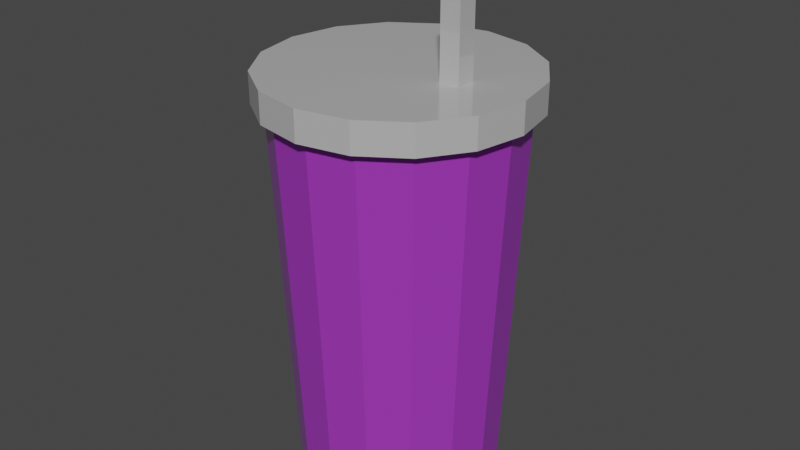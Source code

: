 # Source: kubek.blend  (saved by Blender 3.2.14; exported with 4.5.12 LTS)
import bpy
from mathutils import Matrix  # noqa: F401  (used for matrix-valued properties, if any)

bpy.ops.wm.read_factory_settings(use_empty=True)
scene = bpy.context.scene
scene.name = 'Scene'

# ---- materials (node trees are filled in below, after node groups)
mat_kubek = bpy.data.materials.new('kubek')
mat_kubek.use_transparent_shadow = False
mat_plastik_bialy = bpy.data.materials.new('plastik_bialy')
mat_plastik_bialy.use_transparent_shadow = False

# ---- material node trees
mat_kubek.use_nodes = True; mat_kubek.node_tree.nodes.clear()
_N = mat_kubek.node_tree.nodes; _L = mat_kubek.node_tree.links
n0 = _N.new('ShaderNodeBsdfPrincipled'); n0.name = 'Principled BSDF'; n0.location = (10, 300)
n0.distribution = 'GGX'
n0.subsurface_method = 'RANDOM_WALK_SKIN'
n0.inputs[0].default_value = (0.5581, 0.067, 0.8, 1.0)
n0.inputs[1].default_value = 0.4094
n0.inputs[2].default_value = 0.1063
n0.inputs[3].default_value = 1.45
n0.inputs[13].default_value = 0.3622
n0.inputs[27].default_value = (0.0, 0.0, 0.0, 1.0)
n0.inputs[28].default_value = 1.0
n1 = _N.new('ShaderNodeOutputMaterial'); n1.name = 'Material Output'; n1.location = (300, 300)
_L.new(n0.outputs[0], n1.inputs[0])
n1.is_active_output = True
mat_plastik_bialy.use_nodes = True; mat_plastik_bialy.node_tree.nodes.clear()
_N = mat_plastik_bialy.node_tree.nodes; _L = mat_plastik_bialy.node_tree.links
n0 = _N.new('ShaderNodeBsdfPrincipled'); n0.name = 'Principled BSDF'; n0.location = (10, 300)
n0.distribution = 'GGX'
n0.subsurface_method = 'RANDOM_WALK_SKIN'
n0.inputs[0].default_value = (0.5489, 0.5489, 0.5489, 1.0)
n0.inputs[1].default_value = 0.1024
n0.inputs[2].default_value = 0.09843
n0.inputs[3].default_value = 1.45
n0.inputs[13].default_value = 1.0
n0.inputs[27].default_value = (0.0, 0.0, 0.0, 1.0)
n0.inputs[28].default_value = 1.0
n1 = _N.new('ShaderNodeOutputMaterial'); n1.name = 'Material Output'; n1.location = (300, 300)
_L.new(n0.outputs[0], n1.inputs[0])
n1.is_active_output = True

# ---- world
world_world = bpy.data.worlds.new('World'); scene.world = world_world
world_world.use_nodes = True; world_world.node_tree.nodes.clear()
_N = world_world.node_tree.nodes; _L = world_world.node_tree.links
n0 = _N.new('ShaderNodeOutputWorld'); n0.name = 'World Output'; n0.location = (300, 300)
n1 = _N.new('ShaderNodeBackground'); n1.name = 'Background'; n1.location = (10, 300)
n1.inputs[0].default_value = (0.05088, 0.05088, 0.05088, 1.0)
_L.new(n1.outputs[0], n0.inputs[0])
n0.is_active_output = True
world_world.color = (0.05088, 0.05088, 0.05088)
world_world.use_sun_shadow = False
world_world.sun_shadow_jitter_overblur = 0.0

# ---- meshes
me_cylinder = bpy.data.meshes.new('Cylinder')
me_cylinder.from_pydata([(1.509e-08, 0.1, -0.2), (1.475e-08, 0.12, 0.2), (0.03827, 0.09239, -0.2), (0.04592, 0.1109, 0.2), (0.07071, 0.07071, -0.2), (0.08485, 0.08485, 0.2), (0.09239, 0.03827, -0.2), (0.1109, 0.04592, 0.2), (0.1, -1.108e-08, -0.2), (0.12, -1.18e-08, 0.2), (0.09239, -0.03827, -0.2), (0.1109, -0.04592, 0.2), (0.07071, -0.07071, -0.2), (0.08485, -0.08485, 0.2), (0.03827, -0.09239, -0.2), (0.04592, -0.1109, 0.2), (6.345e-09, -0.1, -0.2), (4.261e-09, -0.12, 0.2), (-0.03827, -0.09239, -0.2), (-0.04592, -0.1109, 0.2), (-0.07071, -0.07071, -0.2), (-0.08485, -0.08485, 0.2), (-0.09239, -0.03827, -0.2), (-0.1109, -0.04592, 0.2), (-0.1, -5.513e-09, -0.2), (-0.12, -5.126e-09, 0.2), (-0.09239, 0.03827, -0.2), (-0.1109, 0.04592, 0.2), (-0.07071, 0.07071, -0.2), (-0.08485, 0.08485, 0.2), (-0.03827, 0.09239, -0.2), (-0.04592, 0.1109, 0.2), (0.04592, 0.1109, 0.2), (1.475e-08, 0.12, 0.2), (0.08485, 0.08485, 0.2), (0.1109, 0.04592, 0.2), (0.12, -1.18e-08, 0.2), (0.1109, -0.04592, 0.2), (0.08485, -0.08485, 0.2), (0.04592, -0.1109, 0.2), (4.261e-09, -0.12, 0.2), (-0.04592, -0.1109, 0.2), (-0.08485, -0.08485, 0.2), (-0.1109, -0.04592, 0.2), (-0.12, -5.126e-09, 0.2), (-0.1109, 0.04592, 0.2), (-0.08485, 0.08485, 0.2), (-0.04592, 0.1109, 0.2), (0.04592, 0.1109, 0.2), (1.475e-08, 0.12, 0.2), (0.08485, 0.08485, 0.2), (0.1109, 0.04592, 0.2), (0.12, -1.18e-08, 0.2), (0.1109, -0.04592, 0.2), (0.08485, -0.08485, 0.2), (0.04592, -0.1109, 0.2), (4.261e-09, -0.12, 0.2), (-0.04592, -0.1109, 0.2), (-0.08485, -0.08485, 0.2), (-0.1109, -0.04592, 0.2), (-0.12, -5.126e-09, 0.2), (-0.1109, 0.04592, 0.2), (-0.08485, 0.08485, 0.2), (-0.04592, 0.1109, 0.2), (0.04137, 0.09987, 0.2), (1.347e-08, 0.1081, 0.2), (0.07644, 0.07644, 0.2), (0.09987, 0.04137, 0.2), (0.1081, -1.082e-08, 0.2), (0.09987, -0.04137, 0.2), (0.07644, -0.07644, 0.2), (0.04137, -0.09987, 0.2), (4.024e-09, -0.1081, 0.2), (-0.04137, -0.09987, 0.2), (-0.07644, -0.07644, 0.2), (-0.09987, -0.04137, 0.2), (-0.1081, -4.802e-09, 0.2), (-0.09987, 0.04137, 0.2), (-0.07644, 0.07644, 0.2), (-0.04137, 0.09987, 0.2), (0.03538, 0.08541, -0.1783), (1.213e-08, 0.09245, -0.1783), (0.06537, 0.06537, -0.1783), (0.08541, 0.03538, -0.1783), (0.09245, -9.79e-09, -0.1783), (0.08541, -0.03538, -0.1783), (0.06537, -0.06537, -0.1783), (0.03538, -0.08541, -0.1783), (4.048e-09, -0.09245, -0.1783), (-0.03538, -0.08541, -0.1783), (-0.06537, -0.06537, -0.1783), (-0.08541, -0.03538, -0.1783), (-0.09245, -4.646e-09, -0.1783), (-0.08541, 0.03538, -0.1783), (-0.06537, 0.06537, -0.1783), (-0.03538, 0.08541, -0.1783)], [], [(0, 1, 3, 2), (2, 3, 5, 4), (4, 5, 7, 6), (6, 7, 9, 8), (8, 9, 11, 10), (10, 11, 13, 12), (12, 13, 15, 14), (14, 15, 17, 16), (16, 17, 19, 18), (18, 19, 21, 20), (20, 21, 23, 22), (22, 23, 25, 24), (24, 25, 27, 26), (26, 27, 29, 28), (11, 9, 36, 37), (28, 29, 31, 30), (30, 31, 1, 0), (0, 2, 4, 6, 8, 10, 12, 14, 16, 18, 20, 22, 24, 26, 28, 30), (43, 42, 58, 59), (21, 19, 41, 42), (31, 29, 46, 47), (7, 5, 34, 35), (17, 15, 39, 40), (3, 1, 33, 32), (27, 25, 44, 45), (13, 11, 37, 38), (23, 21, 42, 43), (1, 31, 47, 33), (9, 7, 35, 36), (19, 17, 40, 41), (29, 27, 45, 46), (5, 3, 32, 34), (15, 13, 38, 39), (25, 23, 43, 44), (48, 49, 65, 64), (36, 35, 51, 52), (44, 43, 59, 60), (37, 36, 52, 53), (45, 44, 60, 61), (38, 37, 53, 54), (46, 45, 61, 62), (39, 38, 54, 55), (47, 46, 62, 63), (40, 39, 55, 56), (32, 33, 49, 48), (33, 47, 63, 49), (41, 40, 56, 57), (34, 32, 48, 50), (42, 41, 57, 58), (35, 34, 50, 51), (69, 68, 84, 85), (49, 63, 79, 65), (57, 56, 72, 73), (50, 48, 64, 66), (58, 57, 73, 74), (51, 50, 66, 67), (59, 58, 74, 75), (52, 51, 67, 68), (60, 59, 75, 76), (53, 52, 68, 69), (61, 60, 76, 77), (54, 53, 69, 70), (62, 61, 77, 78), (55, 54, 70, 71), (63, 62, 78, 79), (56, 55, 71, 72), (80, 81, 95, 94, 93, 92, 91, 90, 89, 88, 87, 86, 85, 84, 83, 82), (77, 76, 92, 93), (70, 69, 85, 86), (78, 77, 93, 94), (71, 70, 86, 87), (79, 78, 94, 95), (72, 71, 87, 88), (64, 65, 81, 80), (65, 79, 95, 81), (73, 72, 88, 89), (66, 64, 80, 82), (74, 73, 89, 90), (67, 66, 82, 83), (75, 74, 90, 91), (68, 67, 83, 84), (76, 75, 91, 92)])
_uv = me_cylinder.uv_layers.new(name='UVMap')
_uv.uv.foreach_set('vector', [1.0, 0.5, 1.0, 1.0, 0.9375, 1.0, 0.9375, 0.5, 0.9375, 0.5, 0.9375, 1.0, 0.875, 1.0, 0.875, 0.5, 0.875, 0.5, 0.875, 1.0, 0.8125, 1.0, 0.8125, 0.5, 0.8125, 0.5, 0.8125, 1.0, 0.75, 1.0, 0.75, 0.5, 0.75, 0.5, 0.75, 1.0, 0.6875, 1.0, 0.6875, 0.5, 0.6875, 0.5, 0.6875, 1.0, 0.625, 1.0, 0.625, 0.5, 0.625, 0.5, 0.625, 1.0, 0.5625, 1.0, 0.5625, 0.5, 0.5625, 0.5, 0.5625, 1.0, 0.5, 1.0, 0.5, 0.5, 0.5, 0.5, 0.5, 1.0, 0.4375, 1.0, 0.4375, 0.5, 0.4375, 0.5, 0.4375, 1.0, 0.375, 1.0, 0.375, 0.5, 0.375, 0.5, 0.375, 1.0, 0.3125, 1.0, 0.3125, 0.5, 0.3125, 0.5, 0.3125, 1.0, 0.25, 1.0, 0.25, 0.5, 0.25, 0.5, 0.25, 1.0, 0.1875, 1.0, 0.1875, 0.5, 0.1875, 0.5, 0.1875, 1.0, 0.125, 1.0, 0.125, 0.5, 0.6875, 1.0, 0.75, 1.0, 0.75, 1.0, 0.6875, 1.0, 0.125, 0.5, 0.125, 1.0, 0.0625, 1.0, 0.0625, 0.5, 0.0625, 0.5, 0.0625, 1.0, 0.0, 1.0, 0.0, 0.5, 0.75, 0.49, 0.8418, 0.4717, 0.9197, 0.4197, 0.9717, 0.3418, 0.99, 0.25, 0.9717, 0.1582, 0.9197, 0.08029, 0.8418, 0.02827, 0.75, 0.01, 0.6582, 0.02827, 0.5803, 0.08029, 0.5283, 0.1582, 0.51, 0.25, 0.5283, 0.3418, 0.5803, 0.4197, 0.6582, 0.4717, 0.3125, 1.0, 0.375, 1.0, 0.375, 1.0, 0.3125, 1.0, 0.375, 1.0, 0.4375, 1.0, 0.4375, 1.0, 0.375, 1.0, 0.0625, 1.0, 0.125, 1.0, 0.125, 1.0, 0.0625, 1.0, 0.8125, 1.0, 0.875, 1.0, 0.875, 1.0, 0.8125, 1.0, 0.5, 1.0, 0.5625, 1.0, 0.5625, 1.0, 0.5, 1.0, 0.9375, 1.0, 1.0, 1.0, 1.0, 1.0, 0.9375, 1.0, 0.1875, 1.0, 0.25, 1.0, 0.25, 1.0, 0.1875, 1.0, 0.625, 1.0, 0.6875, 1.0, 0.6875, 1.0, 0.625, 1.0, 0.3125, 1.0, 0.375, 1.0, 0.375, 1.0, 0.3125, 1.0, 0.0, 1.0, 0.0625, 1.0, 0.0625, 1.0, 0.0, 1.0, 0.75, 1.0, 0.8125, 1.0, 0.8125, 1.0, 0.75, 1.0, 0.4375, 1.0, 0.5, 1.0, 0.5, 1.0, 0.4375, 1.0, 0.125, 1.0, 0.1875, 1.0, 0.1875, 1.0, 0.125, 1.0, 0.875, 1.0, 0.9375, 1.0, 0.9375, 1.0, 0.875, 1.0, 0.5625, 1.0, 0.625, 1.0, 0.625, 1.0, 0.5625, 1.0, 0.25, 1.0, 0.3125, 1.0, 0.3125, 1.0, 0.25, 1.0, 0.9375, 1.0, 1.0, 1.0, 1.0, 1.0, 0.9375, 1.0, 0.75, 1.0, 0.8125, 1.0, 0.8125, 1.0, 0.75, 1.0, 0.25, 1.0, 0.3125, 1.0, 0.3125, 1.0, 0.25, 1.0, 0.6875, 1.0, 0.75, 1.0, 0.75, 1.0, 0.6875, 1.0, 0.1875, 1.0, 0.25, 1.0, 0.25, 1.0, 0.1875, 1.0, 0.625, 1.0, 0.6875, 1.0, 0.6875, 1.0, 0.625, 1.0, 0.125, 1.0, 0.1875, 1.0, 0.1875, 1.0, 0.125, 1.0, 0.5625, 1.0, 0.625, 1.0, 0.625, 1.0, 0.5625, 1.0, 0.0625, 1.0, 0.125, 1.0, 0.125, 1.0, 0.0625, 1.0, 0.5, 1.0, 0.5625, 1.0, 0.5625, 1.0, 0.5, 1.0, 0.9375, 1.0, 1.0, 1.0, 1.0, 1.0, 0.9375, 1.0, 0.0, 1.0, 0.0625, 1.0, 0.0625, 1.0, 0.0, 1.0, 0.4375, 1.0, 0.5, 1.0, 0.5, 1.0, 0.4375, 1.0, 0.875, 1.0, 0.9375, 1.0, 0.9375, 1.0, 0.875, 1.0, 0.375, 1.0, 0.4375, 1.0, 0.4375, 1.0, 0.375, 1.0, 0.8125, 1.0, 0.875, 1.0, 0.875, 1.0, 0.8125, 1.0, 0.6875, 1.0, 0.75, 1.0, 0.75, 1.0, 0.6875, 1.0, 0.0, 1.0, 0.0625, 1.0, 0.0625, 1.0, 0.0, 1.0, 0.4375, 1.0, 0.5, 1.0, 0.5, 1.0, 0.4375, 1.0, 0.875, 1.0, 0.9375, 1.0, 0.9375, 1.0, 0.875, 1.0, 0.375, 1.0, 0.4375, 1.0, 0.4375, 1.0, 0.375, 1.0, 0.8125, 1.0, 0.875, 1.0, 0.875, 1.0, 0.8125, 1.0, 0.3125, 1.0, 0.375, 1.0, 0.375, 1.0, 0.3125, 1.0, 0.75, 1.0, 0.8125, 1.0, 0.8125, 1.0, 0.75, 1.0, 0.25, 1.0, 0.3125, 1.0, 0.3125, 1.0, 0.25, 1.0, 0.6875, 1.0, 0.75, 1.0, 0.75, 1.0, 0.6875, 1.0, 0.1875, 1.0, 0.25, 1.0, 0.25, 1.0, 0.1875, 1.0, 0.625, 1.0, 0.6875, 1.0, 0.6875, 1.0, 0.625, 1.0, 0.125, 1.0, 0.1875, 1.0, 0.1875, 1.0, 0.125, 1.0, 0.5625, 1.0, 0.625, 1.0, 0.625, 1.0, 0.5625, 1.0, 0.0625, 1.0, 0.125, 1.0, 0.125, 1.0, 0.0625, 1.0, 0.5, 1.0, 0.5625, 1.0, 0.5625, 1.0, 0.5, 1.0, 0.3418, 0.4717, 0.25, 0.49, 0.1582, 0.4717, 0.08029, 0.4197, 0.02827, 0.3418, 0.01, 0.25, 0.02827, 0.1582, 0.08029, 0.08029, 0.1582, 0.02827, 0.25, 0.01, 0.3418, 0.02827, 0.4197, 0.08029, 0.4717, 0.1582, 0.49, 0.25, 0.4717, 0.3418, 0.4197, 0.4197, 0.1875, 1.0, 0.25, 1.0, 0.25, 1.0, 0.1875, 1.0, 0.625, 1.0, 0.6875, 1.0, 0.6875, 1.0, 0.625, 1.0, 0.125, 1.0, 0.1875, 1.0, 0.1875, 1.0, 0.125, 1.0, 0.5625, 1.0, 0.625, 1.0, 0.625, 1.0, 0.5625, 1.0, 0.0625, 1.0, 0.125, 1.0, 0.125, 1.0, 0.0625, 1.0, 0.5, 1.0, 0.5625, 1.0, 0.5625, 1.0, 0.5, 1.0, 0.9375, 1.0, 1.0, 1.0, 1.0, 1.0, 0.9375, 1.0, 0.0, 1.0, 0.0625, 1.0, 0.0625, 1.0, 0.0, 1.0, 0.4375, 1.0, 0.5, 1.0, 0.5, 1.0, 0.4375, 1.0, 0.875, 1.0, 0.9375, 1.0, 0.9375, 1.0, 0.875, 1.0, 0.375, 1.0, 0.4375, 1.0, 0.4375, 1.0, 0.375, 1.0, 0.8125, 1.0, 0.875, 1.0, 0.875, 1.0, 0.8125, 1.0, 0.3125, 1.0, 0.375, 1.0, 0.375, 1.0, 0.3125, 1.0, 0.75, 1.0, 0.8125, 1.0, 0.8125, 1.0, 0.75, 1.0, 0.25, 1.0, 0.3125, 1.0, 0.3125, 1.0, 0.25, 1.0])
me_cylinder.materials.append(mat_kubek)
me_cylinder.update()
me_cube_001 = bpy.data.meshes.new('Cube.001')
me_cube_001.from_pydata([(-0.01, -0.01, -0.1565), (-0.01, -0.01, 0.1565), (-0.01, 0.01, -0.1565), (-0.01, 0.01, 0.1565), (0.01, -0.01, -0.1565), (0.01, -0.01, 0.1565), (0.01, 0.01, -0.1565), (0.01, 0.01, 0.1565)], [], [(0, 1, 3, 2), (2, 3, 7, 6), (6, 7, 5, 4), (4, 5, 1, 0), (2, 6, 4, 0), (7, 3, 1, 5)])
_uv = me_cube_001.uv_layers.new(name='UVMap')
_uv.uv.foreach_set('vector', [0.375, 0.0, 0.625, 0.0, 0.625, 0.25, 0.375, 0.25, 0.375, 0.25, 0.625, 0.25, 0.625, 0.5, 0.375, 0.5, 0.375, 0.5, 0.625, 0.5, 0.625, 0.75, 0.375, 0.75, 0.375, 0.75, 0.625, 0.75, 0.625, 1.0, 0.375, 1.0, 0.125, 0.5, 0.375, 0.5, 0.375, 0.75, 0.125, 0.75, 0.625, 0.5, 0.875, 0.5, 0.875, 0.75, 0.625, 0.75])
me_cube_001.materials.append(mat_plastik_bialy)
me_cube_001.update()
me_cylinder_001 = bpy.data.meshes.new('Cylinder.001')
me_cylinder_001.from_pydata([(0.0, 0.13, -0.015), (0.0, 0.13, 0.015), (0.04975, 0.1201, -0.015), (0.04975, 0.1201, 0.015), (0.09192, 0.09192, -0.015), (0.09192, 0.09192, 0.015), (0.1201, 0.04975, -0.015), (0.1201, 0.04975, 0.015), (0.13, -5.682e-09, -0.015), (0.13, -5.682e-09, 0.015), (0.1201, -0.04975, -0.015), (0.1201, -0.04975, 0.015), (0.09192, -0.09192, -0.015), (0.09192, -0.09192, 0.015), (0.04975, -0.1201, -0.015), (0.04975, -0.1201, 0.015), (-1.136e-08, -0.13, -0.015), (-1.136e-08, -0.13, 0.015), (-0.04975, -0.1201, -0.015), (-0.04975, -0.1201, 0.015), (-0.09192, -0.09192, -0.015), (-0.09192, -0.09192, 0.015), (-0.1201, -0.04975, -0.015), (-0.1201, -0.04975, 0.015), (-0.13, 1.55e-09, -0.015), (-0.13, 1.55e-09, 0.015), (-0.1201, 0.04975, -0.015), (-0.1201, 0.04975, 0.015), (-0.09192, 0.09192, -0.015), (-0.09192, 0.09192, 0.015), (-0.04975, 0.1201, -0.015), (-0.04975, 0.1201, 0.015)], [], [(0, 1, 3, 2), (2, 3, 5, 4), (4, 5, 7, 6), (6, 7, 9, 8), (8, 9, 11, 10), (10, 11, 13, 12), (12, 13, 15, 14), (14, 15, 17, 16), (16, 17, 19, 18), (18, 19, 21, 20), (20, 21, 23, 22), (22, 23, 25, 24), (24, 25, 27, 26), (26, 27, 29, 28), (3, 1, 31, 29, 27, 25, 23, 21, 19, 17, 15, 13, 11, 9, 7, 5), (28, 29, 31, 30), (30, 31, 1, 0), (0, 2, 4, 6, 8, 10, 12, 14, 16, 18, 20, 22, 24, 26, 28, 30)])
_uv = me_cylinder_001.uv_layers.new(name='UVMap')
_uv.uv.foreach_set('vector', [1.0, 0.5, 1.0, 1.0, 0.9375, 1.0, 0.9375, 0.5, 0.9375, 0.5, 0.9375, 1.0, 0.875, 1.0, 0.875, 0.5, 0.875, 0.5, 0.875, 1.0, 0.8125, 1.0, 0.8125, 0.5, 0.8125, 0.5, 0.8125, 1.0, 0.75, 1.0, 0.75, 0.5, 0.75, 0.5, 0.75, 1.0, 0.6875, 1.0, 0.6875, 0.5, 0.6875, 0.5, 0.6875, 1.0, 0.625, 1.0, 0.625, 0.5, 0.625, 0.5, 0.625, 1.0, 0.5625, 1.0, 0.5625, 0.5, 0.5625, 0.5, 0.5625, 1.0, 0.5, 1.0, 0.5, 0.5, 0.5, 0.5, 0.5, 1.0, 0.4375, 1.0, 0.4375, 0.5, 0.4375, 0.5, 0.4375, 1.0, 0.375, 1.0, 0.375, 0.5, 0.375, 0.5, 0.375, 1.0, 0.3125, 1.0, 0.3125, 0.5, 0.3125, 0.5, 0.3125, 1.0, 0.25, 1.0, 0.25, 0.5, 0.25, 0.5, 0.25, 1.0, 0.1875, 1.0, 0.1875, 0.5, 0.1875, 0.5, 0.1875, 1.0, 0.125, 1.0, 0.125, 0.5, 0.3418, 0.4717, 0.25, 0.49, 0.1582, 0.4717, 0.08029, 0.4197, 0.02827, 0.3418, 0.01, 0.25, 0.02827, 0.1582, 0.08029, 0.08029, 0.1582, 0.02827, 0.25, 0.01, 0.3418, 0.02827, 0.4197, 0.08029, 0.4717, 0.1582, 0.49, 0.25, 0.4717, 0.3418, 0.4197, 0.4197, 0.125, 0.5, 0.125, 1.0, 0.0625, 1.0, 0.0625, 0.5, 0.0625, 0.5, 0.0625, 1.0, 0.0, 1.0, 0.0, 0.5, 0.75, 0.49, 0.8418, 0.4717, 0.9197, 0.4197, 0.9717, 0.3418, 0.99, 0.25, 0.9717, 0.1582, 0.9197, 0.08029, 0.8418, 0.02827, 0.75, 0.01, 0.6582, 0.02827, 0.5803, 0.08029, 0.5283, 0.1582, 0.51, 0.25, 0.5283, 0.3418, 0.5803, 0.4197, 0.6582, 0.4717])
me_cylinder_001.materials.append(mat_plastik_bialy)
me_cylinder_001.update()

# ---- objects
ob_kubek = bpy.data.objects.new('kubek', me_cylinder)
ob_rurka = bpy.data.objects.new('rurka', me_cube_001)
ob_cylinder = bpy.data.objects.new('Cylinder', me_cylinder_001)

# ---- transforms, parenting, visibility, modifiers, constraints
ob_kubek.location = (0.0, 0.0, 0.0)
ob_rurka.location = (0.06059, 0.0, 0.1563)
ob_cylinder.location = (0.0, 0.0, 0.1948)

# ---- collection membership
scene.collection.objects.link(ob_kubek)
scene.collection.objects.link(ob_rurka)
scene.collection.objects.link(ob_cylinder)

# ---- scene / render settings (as saved in the file)
scene.frame_start = 1; scene.frame_end = 250; scene.frame_set(1)
scene.render.engine = 'BLENDER_EEVEE_NEXT'
scene.cycles.sampling_pattern = 'TABULATED_SOBOL'
scene.cycles.use_light_tree = False
scene.view_settings.view_transform = 'Filmic'
bpy.context.view_layer.update()

# ---- added for rendering (the .blend has no active camera and no usable light): camera, sun
cam_auto = bpy.data.cameras.new('AutoCamera')
cam_auto.lens = 50.0
cam_auto.sensor_width = 36.0
cam_auto.clip_end = 1000.0
ob_auto_camera = bpy.data.objects.new('AutoCamera', cam_auto)
scene.collection.objects.link(ob_auto_camera)
ob_auto_camera.location = (0.583881, -0.700657, 0.523546)
ob_auto_camera.rotation_euler = (1.09748, -7.21219e-08, 0.694738)
scene.camera = ob_auto_camera
light_auto_sun = bpy.data.lights.new('AutoSun', 'SUN')
light_auto_sun.energy = 3.0
light_auto_sun.angle = 0.0523599
ob_auto_sun = bpy.data.objects.new('AutoSun', light_auto_sun)
scene.collection.objects.link(ob_auto_sun)
ob_auto_sun.rotation_euler = (0.872665, 0.174533, 0.523599)
bpy.context.view_layer.update()
